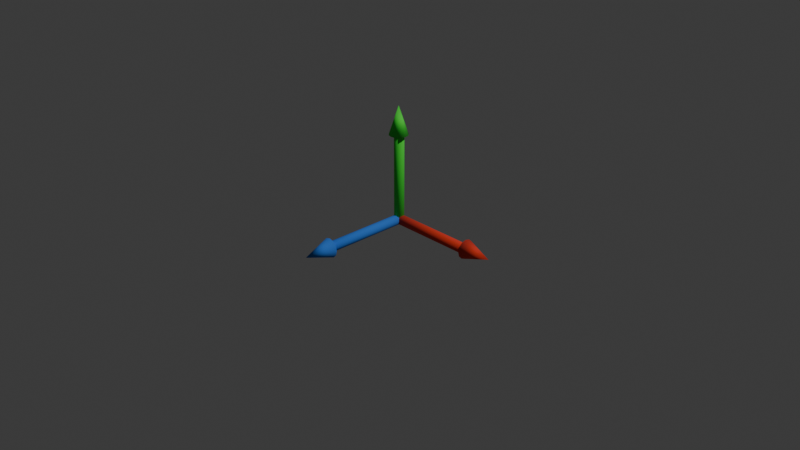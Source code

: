 # Source: origin3d.blend  (saved by Blender 4.3.32; exported with 4.5.12 LTS)
import bpy
from mathutils import Matrix  # noqa: F401  (used for matrix-valued properties, if any)

bpy.ops.wm.read_factory_settings(use_empty=True)
scene = bpy.context.scene
scene.name = 'Scene'

# ---- collections
col_collection = bpy.data.collections.new('Collection'); scene.collection.children.link(col_collection)

# ---- materials (node trees are filled in below, after node groups)
mat_blue = bpy.data.materials.new('Blue')
mat_red = bpy.data.materials.new('Red')
mat_green = bpy.data.materials.new('Green')

# ---- material node trees
mat_blue.use_nodes = True; mat_blue.node_tree.nodes.clear()
_N = mat_blue.node_tree.nodes; _L = mat_blue.node_tree.links
n0 = _N.new('ShaderNodeBsdfPrincipled'); n0.name = 'Principled BSDF'; n0.location = (10, 300)
n0.inputs[0].default_value = (0.03519, 0.2136, 0.8005, 1.0)
n0.inputs[2].default_value = 1.0
n1 = _N.new('ShaderNodeOutputMaterial'); n1.name = 'Material Output'; n1.location = (300, 300)
_L.new(n0.outputs[0], n1.inputs[0])
n1.is_active_output = True
mat_red.use_nodes = True; mat_red.node_tree.nodes.clear()
_N = mat_red.node_tree.nodes; _L = mat_red.node_tree.links
n0 = _N.new('ShaderNodeBsdfPrincipled'); n0.name = 'Principled BSDF'; n0.location = (10, 300)
n0.inputs[0].default_value = (0.8004, 0.04454, 0.02055, 1.0)
n0.inputs[2].default_value = 1.0
n1 = _N.new('ShaderNodeOutputMaterial'); n1.name = 'Material Output'; n1.location = (300, 300)
_L.new(n0.outputs[0], n1.inputs[0])
n1.is_active_output = True
mat_green.use_nodes = True; mat_green.node_tree.nodes.clear()
_N = mat_green.node_tree.nodes; _L = mat_green.node_tree.links
n0 = _N.new('ShaderNodeBsdfPrincipled'); n0.name = 'Principled BSDF'; n0.location = (10, 300)
n0.inputs[0].default_value = (0.06181, 0.8003, 0.04863, 1.0)
n0.inputs[2].default_value = 1.0
n1 = _N.new('ShaderNodeOutputMaterial'); n1.name = 'Material Output'; n1.location = (300, 300)
_L.new(n0.outputs[0], n1.inputs[0])
n1.is_active_output = True

# ---- world
world_world = bpy.data.worlds.new('World'); scene.world = world_world
world_world.use_nodes = True; world_world.node_tree.nodes.clear()
_N = world_world.node_tree.nodes; _L = world_world.node_tree.links
n0 = _N.new('ShaderNodeOutputWorld'); n0.name = 'World Output'; n0.location = (300, 300)
n1 = _N.new('ShaderNodeBackground'); n1.name = 'Background'; n1.location = (10, 300)
n1.inputs[0].default_value = (0.05088, 0.05088, 0.05088, 1.0)
_L.new(n1.outputs[0], n0.inputs[0])
n0.is_active_output = True
world_world.color = (0.05088, 0.05088, 0.05088)
world_world.sun_shadow_jitter_overblur = 0.0

# ---- cameras
cam_camera = bpy.data.cameras.new('Camera')
cam_camera.clip_end = 100.0
cam_camera.ortho_scale = 7.314

# ---- lights
light_light = bpy.data.lights.new('Light', 'POINT')
light_light.energy = 1000.0
light_light.shadow_soft_size = 0.1

# ---- meshes
me_cylinder = bpy.data.meshes.new('Cylinder')
me_cylinder.from_pydata([(0.0, 0.09, -0.5), (0.0, 0.09, 0.5), (0.045, 0.07794, -0.5), (0.045, 0.07794, 0.5), (0.07794, 0.045, -0.5), (0.07794, 0.045, 0.5), (0.09, 0.0, -0.5), (0.09, 0.0, 0.5), (0.07794, -0.045, -0.5), (0.07794, -0.045, 0.5), (0.045, -0.07794, -0.5), (0.045, -0.07794, 0.5), (0.0, -0.09, -0.5), (0.0, -0.09, 0.5), (-0.045, -0.07794, -0.5), (-0.045, -0.07794, 0.5), (-0.07794, -0.045, -0.5), (-0.07794, -0.045, 0.5), (-0.09, 0.0, -0.5), (-0.09, 0.0, 0.5), (-0.07794, 0.045, -0.5), (-0.07794, 0.045, 0.5), (-0.045, 0.07794, -0.5), (-0.045, 0.07794, 0.5)], [], [(0, 1, 3, 2), (2, 3, 5, 4), (4, 5, 7, 6), (6, 7, 9, 8), (8, 9, 11, 10), (10, 11, 13, 12), (12, 13, 15, 14), (14, 15, 17, 16), (16, 17, 19, 18), (18, 19, 21, 20), (3, 1, 23, 21, 19, 17, 15, 13, 11, 9, 7, 5), (20, 21, 23, 22), (22, 23, 1, 0), (0, 2, 4, 6, 8, 10, 12, 14, 16, 18, 20, 22)])
me_cylinder.polygons.foreach_set('use_smooth', [True] * 14)
_uv = me_cylinder.uv_layers.new(name='UVMap')
_uv.uv.foreach_set('vector', [1.0, 0.5, 1.0, 1.0, 0.9167, 1.0, 0.9167, 0.5, 0.9167, 0.5, 0.9167, 1.0, 0.8333, 1.0, 0.8333, 0.5, 0.8333, 0.5, 0.8333, 1.0, 0.75, 1.0, 0.75, 0.5, 0.75, 0.5, 0.75, 1.0, 0.6667, 1.0, 0.6667, 0.5, 0.6667, 0.5, 0.6667, 1.0, 0.5833, 1.0, 0.5833, 0.5, 0.5833, 0.5, 0.5833, 1.0, 0.5, 1.0, 0.5, 0.5, 0.5, 0.5, 0.5, 1.0, 0.4167, 1.0, 0.4167, 0.5, 0.4167, 0.5, 0.4167, 1.0, 0.3333, 1.0, 0.3333, 0.5, 0.3333, 0.5, 0.3333, 1.0, 0.25, 1.0, 0.25, 0.5, 0.25, 0.5, 0.25, 1.0, 0.1667, 1.0, 0.1667, 0.5, 0.37, 0.4578, 0.25, 0.49, 0.13, 0.4578, 0.04215, 0.37, 0.01, 0.25, 0.04215, 0.13, 0.13, 0.04215, 0.25, 0.01, 0.37, 0.04215, 0.4578, 0.13, 0.49, 0.25, 0.4578, 0.37, 0.1667, 0.5, 0.1667, 1.0, 0.08333, 1.0, 0.08333, 0.5, 0.08333, 0.5, 0.08333, 1.0, 7.451e-08, 1.0, 7.451e-08, 0.5, 0.75, 0.49, 0.87, 0.4578, 0.9578, 0.37, 0.99, 0.25, 0.9578, 0.13, 0.87, 0.04215, 0.75, 0.01, 0.63, 0.04215, 0.5422, 0.13, 0.51, 0.25, 0.5422, 0.37, 0.63, 0.4578])
me_cylinder.materials.append(mat_blue)
me_cylinder.update()
me_cone = bpy.data.meshes.new('Cone')
me_cone.from_pydata([(0.0, 0.1, -0.15), (0.05, 0.0866, -0.15), (0.0866, 0.05, -0.15), (0.1, 0.0, -0.15), (0.0866, -0.05, -0.15), (0.05, -0.0866, -0.15), (0.0, -0.1, -0.15), (-0.05, -0.0866, -0.15), (-0.0866, -0.05, -0.15), (-0.1, 0.0, -0.15), (-0.0866, 0.05, -0.15), (-0.05, 0.0866, -0.15), (0.0, 0.0, 0.15)], [], [(0, 12, 1), (1, 12, 2), (2, 12, 3), (3, 12, 4), (4, 12, 5), (5, 12, 6), (6, 12, 7), (7, 12, 8), (8, 12, 9), (9, 12, 10), (0, 1, 2, 3, 4, 5, 6, 7, 8, 9, 10, 11), (10, 12, 11), (11, 12, 0)])
me_cone.polygons.foreach_set('use_smooth', [True] * 13)
_uv = me_cone.uv_layers.new(name='UVMap')
_uv.uv.foreach_set('vector', [0.25, 0.49, 0.25, 0.25, 0.37, 0.4578, 0.37, 0.4578, 0.25, 0.25, 0.4578, 0.37, 0.4578, 0.37, 0.25, 0.25, 0.49, 0.25, 0.49, 0.25, 0.25, 0.25, 0.4578, 0.13, 0.4578, 0.13, 0.25, 0.25, 0.37, 0.04215, 0.37, 0.04215, 0.25, 0.25, 0.25, 0.01, 0.25, 0.01, 0.25, 0.25, 0.13, 0.04215, 0.13, 0.04215, 0.25, 0.25, 0.04215, 0.13, 0.04215, 0.13, 0.25, 0.25, 0.01, 0.25, 0.01, 0.25, 0.25, 0.25, 0.04215, 0.37, 0.75, 0.49, 0.87, 0.4578, 0.9578, 0.37, 0.99, 0.25, 0.9578, 0.13, 0.87, 0.04215, 0.75, 0.01, 0.63, 0.04215, 0.5422, 0.13, 0.51, 0.25, 0.5422, 0.37, 0.63, 0.4578, 0.04215, 0.37, 0.25, 0.25, 0.13, 0.4578, 0.13, 0.4578, 0.25, 0.25, 0.25, 0.49])
me_cone.materials.append(mat_blue)
me_cone.update()
me_cylinder_001 = bpy.data.meshes.new('Cylinder.001')
me_cylinder_001.from_pydata([(0.0, 0.09, -0.5), (0.0, 0.09, 0.5), (0.045, 0.07794, -0.5), (0.045, 0.07794, 0.5), (0.07794, 0.045, -0.5), (0.07794, 0.045, 0.5), (0.09, 0.0, -0.5), (0.09, 0.0, 0.5), (0.07794, -0.045, -0.5), (0.07794, -0.045, 0.5), (0.045, -0.07794, -0.5), (0.045, -0.07794, 0.5), (0.0, -0.09, -0.5), (0.0, -0.09, 0.5), (-0.045, -0.07794, -0.5), (-0.045, -0.07794, 0.5), (-0.07794, -0.045, -0.5), (-0.07794, -0.045, 0.5), (-0.09, 0.0, -0.5), (-0.09, 0.0, 0.5), (-0.07794, 0.045, -0.5), (-0.07794, 0.045, 0.5), (-0.045, 0.07794, -0.5), (-0.045, 0.07794, 0.5)], [], [(0, 1, 3, 2), (2, 3, 5, 4), (4, 5, 7, 6), (6, 7, 9, 8), (8, 9, 11, 10), (10, 11, 13, 12), (12, 13, 15, 14), (14, 15, 17, 16), (16, 17, 19, 18), (18, 19, 21, 20), (3, 1, 23, 21, 19, 17, 15, 13, 11, 9, 7, 5), (20, 21, 23, 22), (22, 23, 1, 0), (0, 2, 4, 6, 8, 10, 12, 14, 16, 18, 20, 22)])
me_cylinder_001.polygons.foreach_set('use_smooth', [True] * 14)
_uv = me_cylinder_001.uv_layers.new(name='UVMap')
_uv.uv.foreach_set('vector', [1.0, 0.5, 1.0, 1.0, 0.9167, 1.0, 0.9167, 0.5, 0.9167, 0.5, 0.9167, 1.0, 0.8333, 1.0, 0.8333, 0.5, 0.8333, 0.5, 0.8333, 1.0, 0.75, 1.0, 0.75, 0.5, 0.75, 0.5, 0.75, 1.0, 0.6667, 1.0, 0.6667, 0.5, 0.6667, 0.5, 0.6667, 1.0, 0.5833, 1.0, 0.5833, 0.5, 0.5833, 0.5, 0.5833, 1.0, 0.5, 1.0, 0.5, 0.5, 0.5, 0.5, 0.5, 1.0, 0.4167, 1.0, 0.4167, 0.5, 0.4167, 0.5, 0.4167, 1.0, 0.3333, 1.0, 0.3333, 0.5, 0.3333, 0.5, 0.3333, 1.0, 0.25, 1.0, 0.25, 0.5, 0.25, 0.5, 0.25, 1.0, 0.1667, 1.0, 0.1667, 0.5, 0.37, 0.4578, 0.25, 0.49, 0.13, 0.4578, 0.04215, 0.37, 0.01, 0.25, 0.04215, 0.13, 0.13, 0.04215, 0.25, 0.01, 0.37, 0.04215, 0.4578, 0.13, 0.49, 0.25, 0.4578, 0.37, 0.1667, 0.5, 0.1667, 1.0, 0.08333, 1.0, 0.08333, 0.5, 0.08333, 0.5, 0.08333, 1.0, 7.451e-08, 1.0, 7.451e-08, 0.5, 0.75, 0.49, 0.87, 0.4578, 0.9578, 0.37, 0.99, 0.25, 0.9578, 0.13, 0.87, 0.04215, 0.75, 0.01, 0.63, 0.04215, 0.5422, 0.13, 0.51, 0.25, 0.5422, 0.37, 0.63, 0.4578])
me_cylinder_001.materials.append(mat_red)
me_cylinder_001.update()
me_cone_001 = bpy.data.meshes.new('Cone.001')
me_cone_001.from_pydata([(0.0, 0.1, -0.15), (0.05, 0.0866, -0.15), (0.0866, 0.05, -0.15), (0.1, 0.0, -0.15), (0.0866, -0.05, -0.15), (0.05, -0.0866, -0.15), (0.0, -0.1, -0.15), (-0.05, -0.0866, -0.15), (-0.0866, -0.05, -0.15), (-0.1, 0.0, -0.15), (-0.0866, 0.05, -0.15), (-0.05, 0.0866, -0.15), (0.0, 0.0, 0.15)], [], [(0, 12, 1), (1, 12, 2), (2, 12, 3), (3, 12, 4), (4, 12, 5), (5, 12, 6), (6, 12, 7), (7, 12, 8), (8, 12, 9), (9, 12, 10), (0, 1, 2, 3, 4, 5, 6, 7, 8, 9, 10, 11), (10, 12, 11), (11, 12, 0)])
me_cone_001.polygons.foreach_set('use_smooth', [True] * 13)
_uv = me_cone_001.uv_layers.new(name='UVMap')
_uv.uv.foreach_set('vector', [0.25, 0.49, 0.25, 0.25, 0.37, 0.4578, 0.37, 0.4578, 0.25, 0.25, 0.4578, 0.37, 0.4578, 0.37, 0.25, 0.25, 0.49, 0.25, 0.49, 0.25, 0.25, 0.25, 0.4578, 0.13, 0.4578, 0.13, 0.25, 0.25, 0.37, 0.04215, 0.37, 0.04215, 0.25, 0.25, 0.25, 0.01, 0.25, 0.01, 0.25, 0.25, 0.13, 0.04215, 0.13, 0.04215, 0.25, 0.25, 0.04215, 0.13, 0.04215, 0.13, 0.25, 0.25, 0.01, 0.25, 0.01, 0.25, 0.25, 0.25, 0.04215, 0.37, 0.75, 0.49, 0.87, 0.4578, 0.9578, 0.37, 0.99, 0.25, 0.9578, 0.13, 0.87, 0.04215, 0.75, 0.01, 0.63, 0.04215, 0.5422, 0.13, 0.51, 0.25, 0.5422, 0.37, 0.63, 0.4578, 0.04215, 0.37, 0.25, 0.25, 0.13, 0.4578, 0.13, 0.4578, 0.25, 0.25, 0.25, 0.49])
me_cone_001.materials.append(mat_red)
me_cone_001.update()
me_cylinder_002 = bpy.data.meshes.new('Cylinder.002')
me_cylinder_002.from_pydata([(0.0, 0.09, -0.5), (0.0, 0.09, 0.5), (0.045, 0.07794, -0.5), (0.045, 0.07794, 0.5), (0.07794, 0.045, -0.5), (0.07794, 0.045, 0.5), (0.09, 0.0, -0.5), (0.09, 0.0, 0.5), (0.07794, -0.045, -0.5), (0.07794, -0.045, 0.5), (0.045, -0.07794, -0.5), (0.045, -0.07794, 0.5), (0.0, -0.09, -0.5), (0.0, -0.09, 0.5), (-0.045, -0.07794, -0.5), (-0.045, -0.07794, 0.5), (-0.07794, -0.045, -0.5), (-0.07794, -0.045, 0.5), (-0.09, 0.0, -0.5), (-0.09, 0.0, 0.5), (-0.07794, 0.045, -0.5), (-0.07794, 0.045, 0.5), (-0.045, 0.07794, -0.5), (-0.045, 0.07794, 0.5)], [], [(0, 1, 3, 2), (2, 3, 5, 4), (4, 5, 7, 6), (6, 7, 9, 8), (8, 9, 11, 10), (10, 11, 13, 12), (12, 13, 15, 14), (14, 15, 17, 16), (16, 17, 19, 18), (18, 19, 21, 20), (3, 1, 23, 21, 19, 17, 15, 13, 11, 9, 7, 5), (20, 21, 23, 22), (22, 23, 1, 0), (0, 2, 4, 6, 8, 10, 12, 14, 16, 18, 20, 22)])
me_cylinder_002.polygons.foreach_set('use_smooth', [True] * 14)
_uv = me_cylinder_002.uv_layers.new(name='UVMap')
_uv.uv.foreach_set('vector', [1.0, 0.5, 1.0, 1.0, 0.9167, 1.0, 0.9167, 0.5, 0.9167, 0.5, 0.9167, 1.0, 0.8333, 1.0, 0.8333, 0.5, 0.8333, 0.5, 0.8333, 1.0, 0.75, 1.0, 0.75, 0.5, 0.75, 0.5, 0.75, 1.0, 0.6667, 1.0, 0.6667, 0.5, 0.6667, 0.5, 0.6667, 1.0, 0.5833, 1.0, 0.5833, 0.5, 0.5833, 0.5, 0.5833, 1.0, 0.5, 1.0, 0.5, 0.5, 0.5, 0.5, 0.5, 1.0, 0.4167, 1.0, 0.4167, 0.5, 0.4167, 0.5, 0.4167, 1.0, 0.3333, 1.0, 0.3333, 0.5, 0.3333, 0.5, 0.3333, 1.0, 0.25, 1.0, 0.25, 0.5, 0.25, 0.5, 0.25, 1.0, 0.1667, 1.0, 0.1667, 0.5, 0.37, 0.4578, 0.25, 0.49, 0.13, 0.4578, 0.04215, 0.37, 0.01, 0.25, 0.04215, 0.13, 0.13, 0.04215, 0.25, 0.01, 0.37, 0.04215, 0.4578, 0.13, 0.49, 0.25, 0.4578, 0.37, 0.1667, 0.5, 0.1667, 1.0, 0.08333, 1.0, 0.08333, 0.5, 0.08333, 0.5, 0.08333, 1.0, 7.451e-08, 1.0, 7.451e-08, 0.5, 0.75, 0.49, 0.87, 0.4578, 0.9578, 0.37, 0.99, 0.25, 0.9578, 0.13, 0.87, 0.04215, 0.75, 0.01, 0.63, 0.04215, 0.5422, 0.13, 0.51, 0.25, 0.5422, 0.37, 0.63, 0.4578])
me_cylinder_002.materials.append(mat_green)
me_cylinder_002.update()
me_cone_002 = bpy.data.meshes.new('Cone.002')
me_cone_002.from_pydata([(0.0, 0.1, -0.15), (0.05, 0.0866, -0.15), (0.0866, 0.05, -0.15), (0.1, 0.0, -0.15), (0.0866, -0.05, -0.15), (0.05, -0.0866, -0.15), (0.0, -0.1, -0.15), (-0.05, -0.0866, -0.15), (-0.0866, -0.05, -0.15), (-0.1, 0.0, -0.15), (-0.0866, 0.05, -0.15), (-0.05, 0.0866, -0.15), (0.0, 0.0, 0.15)], [], [(0, 12, 1), (1, 12, 2), (2, 12, 3), (3, 12, 4), (4, 12, 5), (5, 12, 6), (6, 12, 7), (7, 12, 8), (8, 12, 9), (9, 12, 10), (0, 1, 2, 3, 4, 5, 6, 7, 8, 9, 10, 11), (10, 12, 11), (11, 12, 0)])
me_cone_002.polygons.foreach_set('use_smooth', [True] * 13)
_uv = me_cone_002.uv_layers.new(name='UVMap')
_uv.uv.foreach_set('vector', [0.25, 0.49, 0.25, 0.25, 0.37, 0.4578, 0.37, 0.4578, 0.25, 0.25, 0.4578, 0.37, 0.4578, 0.37, 0.25, 0.25, 0.49, 0.25, 0.49, 0.25, 0.25, 0.25, 0.4578, 0.13, 0.4578, 0.13, 0.25, 0.25, 0.37, 0.04215, 0.37, 0.04215, 0.25, 0.25, 0.25, 0.01, 0.25, 0.01, 0.25, 0.25, 0.13, 0.04215, 0.13, 0.04215, 0.25, 0.25, 0.04215, 0.13, 0.04215, 0.13, 0.25, 0.25, 0.01, 0.25, 0.01, 0.25, 0.25, 0.25, 0.04215, 0.37, 0.75, 0.49, 0.87, 0.4578, 0.9578, 0.37, 0.99, 0.25, 0.9578, 0.13, 0.87, 0.04215, 0.75, 0.01, 0.63, 0.04215, 0.5422, 0.13, 0.51, 0.25, 0.5422, 0.37, 0.63, 0.4578, 0.04215, 0.37, 0.25, 0.25, 0.13, 0.4578, 0.13, 0.4578, 0.25, 0.25, 0.25, 0.49])
me_cone_002.materials.append(mat_green)
me_cone_002.update()

# ---- objects
ob_light = bpy.data.objects.new('Light', light_light)
ob_camera = bpy.data.objects.new('Camera', cam_camera)
ob_cylinder = bpy.data.objects.new('Cylinder', me_cylinder)
ob_cone = bpy.data.objects.new('Cone', me_cone)
ob_cylinder_001 = bpy.data.objects.new('Cylinder.001', me_cylinder_001)
ob_cone_001 = bpy.data.objects.new('Cone.001', me_cone_001)
ob_cylinder_002 = bpy.data.objects.new('Cylinder.002', me_cylinder_002)
ob_cone_002 = bpy.data.objects.new('Cone.002', me_cone_002)

# ---- transforms, parenting, visibility, modifiers, constraints
ob_light.location = (4.076, 1.005, 5.904)
ob_light.rotation_euler = (0.6503, 0.05522, 1.866)
ob_light.lock_rotations_4d = False
ob_light.empty_display_type = 'ARROWS'
ob_light.color = (0.0, 0.0, 0.0, 0.0)
ob_light.lineart.crease_threshold = 0.0
ob_camera.location = (7.359, -6.926, 4.958)
ob_camera.rotation_euler = (1.109, 0.0, 0.8149)
ob_camera.lock_rotations_4d = False
ob_camera.empty_display_type = 'ARROWS'
ob_camera.color = (0.0, 0.0, 0.0, 0.0)
ob_camera.display_type = 'WIRE'
ob_camera.lineart.crease_threshold = 0.0
ob_cylinder.location = (4.401e-08, -0.5034, 0.0)
ob_cylinder.rotation_euler = (-1.571, -2.22e-16, 3.142)
ob_cylinder.scale = (0.5871, 0.5871, 1.0)
ob_cone.location = (0.007303, -1.069, 0.001082)
ob_cone.rotation_euler = (-1.571, -2.22e-16, 3.142)
ob_cylinder_001.location = (0.5034, 4.401e-08, 0.0)
ob_cylinder_001.rotation_euler = (-1.571, -2.22e-16, 4.712)
ob_cylinder_001.scale = (0.5871, 0.5871, 1.0)
ob_cone_001.location = (1.069, 0.007303, 0.001082)
ob_cone_001.rotation_euler = (-1.571, -2.22e-16, 4.712)
ob_cylinder_002.location = (0.0, 1.723e-08, 0.5034)
ob_cylinder_002.rotation_euler = (0.0, -9.483e-09, 1.571)
ob_cylinder_002.scale = (0.5871, 0.5871, 1.0)
ob_cone_002.location = (0.001082, -0.007303, 1.069)
ob_cone_002.rotation_euler = (0.0, -9.483e-09, 1.571)

# ---- collection membership
col_collection.objects.link(ob_light)
col_collection.objects.link(ob_camera)
col_collection.objects.link(ob_cylinder)
col_collection.objects.link(ob_cone)
col_collection.objects.link(ob_cylinder_001)
col_collection.objects.link(ob_cone_001)
col_collection.objects.link(ob_cylinder_002)
col_collection.objects.link(ob_cone_002)

# ---- scene / render settings (as saved in the file)
scene.camera = ob_camera
scene.frame_start = 1; scene.frame_end = 250; scene.frame_set(1)
scene.render.engine = 'BLENDER_EEVEE_NEXT'
bpy.context.view_layer.update()
